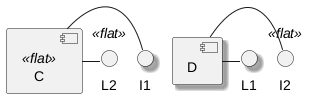

The diagram above was rendered by PlantUML. Its source (embedded in the PNG):
@startuml
skinparam shadowing true
skinparam shadowing<<flat>> false
interface I1
interface I2 <<flat>>
() L1
() L2 <<flat>>
[C] <<flat>>
[D]
C - I1
C - L2
D - I2
D - L1
@enduml